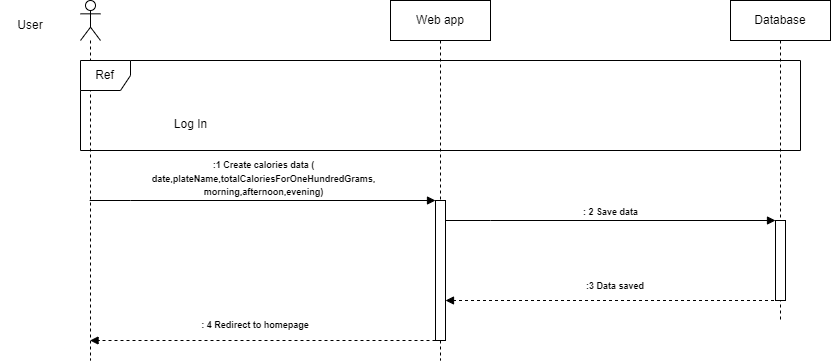

The diagram above was exported from draw.io. Its source (the exported page's mxGraphModel, read from the mxfile embedded in the PNG):
<mxGraphModel dx="1912" dy="1117" grid="1" gridSize="10" guides="1" tooltips="1" connect="1" arrows="1" fold="1" page="1" pageScale="1" pageWidth="827" pageHeight="1169" math="0" shadow="0">
  <root>
    <mxCell id="0" />
    <mxCell id="1" parent="0" />
    <mxCell id="gni2GZT4WubDP6vsDn4I-2" value="Web app" style="shape=umlLifeline;perimeter=lifelinePerimeter;whiteSpace=wrap;html=1;container=1;dropTarget=0;collapsible=0;recursiveResize=0;outlineConnect=0;portConstraint=eastwest;newEdgeStyle={&quot;edgeStyle&quot;:&quot;elbowEdgeStyle&quot;,&quot;elbow&quot;:&quot;vertical&quot;,&quot;curved&quot;:0,&quot;rounded&quot;:0};" parent="1" vertex="1">
      <mxGeometry x="510" y="390" width="100" height="360" as="geometry" />
    </mxCell>
    <mxCell id="sQYH9JJlraRadZnKxWPJ-7" value="" style="html=1;points=[[0,0,0,0,5],[0,1,0,0,-5],[1,0,0,0,5],[1,1,0,0,-5]];perimeter=orthogonalPerimeter;outlineConnect=0;targetShapes=umlLifeline;portConstraint=eastwest;newEdgeStyle={&quot;curved&quot;:0,&quot;rounded&quot;:0};" vertex="1" parent="gni2GZT4WubDP6vsDn4I-2">
      <mxGeometry x="45" y="200" width="10" height="140" as="geometry" />
    </mxCell>
    <mxCell id="gni2GZT4WubDP6vsDn4I-3" value="Database" style="shape=umlLifeline;perimeter=lifelinePerimeter;whiteSpace=wrap;html=1;container=1;dropTarget=0;collapsible=0;recursiveResize=0;outlineConnect=0;portConstraint=eastwest;newEdgeStyle={&quot;edgeStyle&quot;:&quot;elbowEdgeStyle&quot;,&quot;elbow&quot;:&quot;vertical&quot;,&quot;curved&quot;:0,&quot;rounded&quot;:0};" parent="1" vertex="1">
      <mxGeometry x="850" y="390" width="100" height="320" as="geometry" />
    </mxCell>
    <mxCell id="sQYH9JJlraRadZnKxWPJ-8" value="" style="html=1;points=[[0,0,0,0,5],[0,1,0,0,-5],[1,0,0,0,5],[1,1,0,0,-5]];perimeter=orthogonalPerimeter;outlineConnect=0;targetShapes=umlLifeline;portConstraint=eastwest;newEdgeStyle={&quot;curved&quot;:0,&quot;rounded&quot;:0};" vertex="1" parent="gni2GZT4WubDP6vsDn4I-3">
      <mxGeometry x="45" y="220" width="10" height="80" as="geometry" />
    </mxCell>
    <mxCell id="gni2GZT4WubDP6vsDn4I-4" value="" style="shape=umlLifeline;perimeter=lifelinePerimeter;whiteSpace=wrap;html=1;container=1;dropTarget=0;collapsible=0;recursiveResize=0;outlineConnect=0;portConstraint=eastwest;newEdgeStyle={&quot;curved&quot;:0,&quot;rounded&quot;:0};participant=umlActor;" parent="1" vertex="1">
      <mxGeometry x="200" y="390" width="20" height="360" as="geometry" />
    </mxCell>
    <mxCell id="gni2GZT4WubDP6vsDn4I-5" value="User" style="text;html=1;strokeColor=none;fillColor=none;align=center;verticalAlign=middle;whiteSpace=wrap;rounded=0;" parent="1" vertex="1">
      <mxGeometry x="120" y="400" width="60" height="30" as="geometry" />
    </mxCell>
    <mxCell id="gni2GZT4WubDP6vsDn4I-15" value="Ref" style="shape=umlFrame;whiteSpace=wrap;html=1;pointerEvents=0;recursiveResize=0;container=1;collapsible=0;width=50;" parent="1" vertex="1">
      <mxGeometry x="200" y="450" width="720" height="90" as="geometry" />
    </mxCell>
    <mxCell id="gni2GZT4WubDP6vsDn4I-16" value="Log In" style="text;align=center;html=1;" parent="gni2GZT4WubDP6vsDn4I-15" vertex="1">
      <mxGeometry width="100" height="20" relative="1" as="geometry">
        <mxPoint x="60" y="50" as="offset" />
      </mxGeometry>
    </mxCell>
    <mxCell id="gni2GZT4WubDP6vsDn4I-17" value="&lt;font style=&quot;font-size: 9px;&quot;&gt;:1 Create calories data (&lt;br&gt;date,plateName,totalCaloriesForOneHundredGrams,&lt;br&gt;morning,afternoon,evening)&lt;/font&gt;" style="html=1;verticalAlign=bottom;endArrow=block;edgeStyle=elbowEdgeStyle;elbow=vertical;curved=0;rounded=0;fontStyle=1" parent="1" edge="1" target="sQYH9JJlraRadZnKxWPJ-7" source="gni2GZT4WubDP6vsDn4I-4">
      <mxGeometry width="80" relative="1" as="geometry">
        <mxPoint x="220" y="590" as="sourcePoint" />
        <mxPoint x="510" y="590" as="targetPoint" />
        <Array as="points">
          <mxPoint x="250.07142857142867" y="590" />
          <mxPoint x="275.07142857142867" y="490" />
          <mxPoint x="215.07142857142867" y="570" />
        </Array>
      </mxGeometry>
    </mxCell>
    <mxCell id="sQYH9JJlraRadZnKxWPJ-2" value="&lt;font style=&quot;font-size: 9px;&quot;&gt;: 2 Save data&lt;/font&gt;" style="html=1;verticalAlign=bottom;endArrow=block;edgeStyle=elbowEdgeStyle;elbow=vertical;curved=0;rounded=0;fontStyle=1" edge="1" parent="1" source="sQYH9JJlraRadZnKxWPJ-7" target="sQYH9JJlraRadZnKxWPJ-8">
      <mxGeometry width="80" relative="1" as="geometry">
        <mxPoint x="580" y="610" as="sourcePoint" />
        <mxPoint x="860" y="610" as="targetPoint" />
        <Array as="points">
          <mxPoint x="610.0714285714287" y="610" />
          <mxPoint x="635.0714285714287" y="510" />
          <mxPoint x="575.0714285714287" y="590" />
        </Array>
      </mxGeometry>
    </mxCell>
    <mxCell id="sQYH9JJlraRadZnKxWPJ-3" value="" style="html=1;verticalAlign=bottom;labelBackgroundColor=none;endArrow=block;endFill=1;dashed=1;rounded=0;" edge="1" parent="1" target="sQYH9JJlraRadZnKxWPJ-7">
      <mxGeometry width="160" relative="1" as="geometry">
        <mxPoint x="899.5" y="690" as="sourcePoint" />
        <mxPoint x="570" y="690" as="targetPoint" />
      </mxGeometry>
    </mxCell>
    <mxCell id="sQYH9JJlraRadZnKxWPJ-4" value="&lt;b&gt;&lt;font style=&quot;font-size: 9px;&quot;&gt;:3 Data saved&lt;/font&gt;&lt;/b&gt;" style="text;html=1;strokeColor=none;fillColor=none;align=center;verticalAlign=middle;whiteSpace=wrap;rounded=0;" vertex="1" parent="1">
      <mxGeometry x="690" y="660" width="90" height="30" as="geometry" />
    </mxCell>
    <mxCell id="sQYH9JJlraRadZnKxWPJ-5" value="&lt;b style=&quot;font-size: 9px;&quot;&gt;: 4 Redirect to homepage&lt;/b&gt;" style="text;html=1;strokeColor=none;fillColor=none;align=center;verticalAlign=middle;whiteSpace=wrap;rounded=0;fontSize=9;" vertex="1" parent="1">
      <mxGeometry x="300" y="700" width="150" height="30" as="geometry" />
    </mxCell>
    <mxCell id="sQYH9JJlraRadZnKxWPJ-6" value="" style="html=1;verticalAlign=bottom;labelBackgroundColor=none;endArrow=block;endFill=1;dashed=1;rounded=0;" edge="1" parent="1">
      <mxGeometry width="160" relative="1" as="geometry">
        <mxPoint x="555" y="730" as="sourcePoint" />
        <mxPoint x="209.54761904761926" y="730" as="targetPoint" />
      </mxGeometry>
    </mxCell>
  </root>
</mxGraphModel>